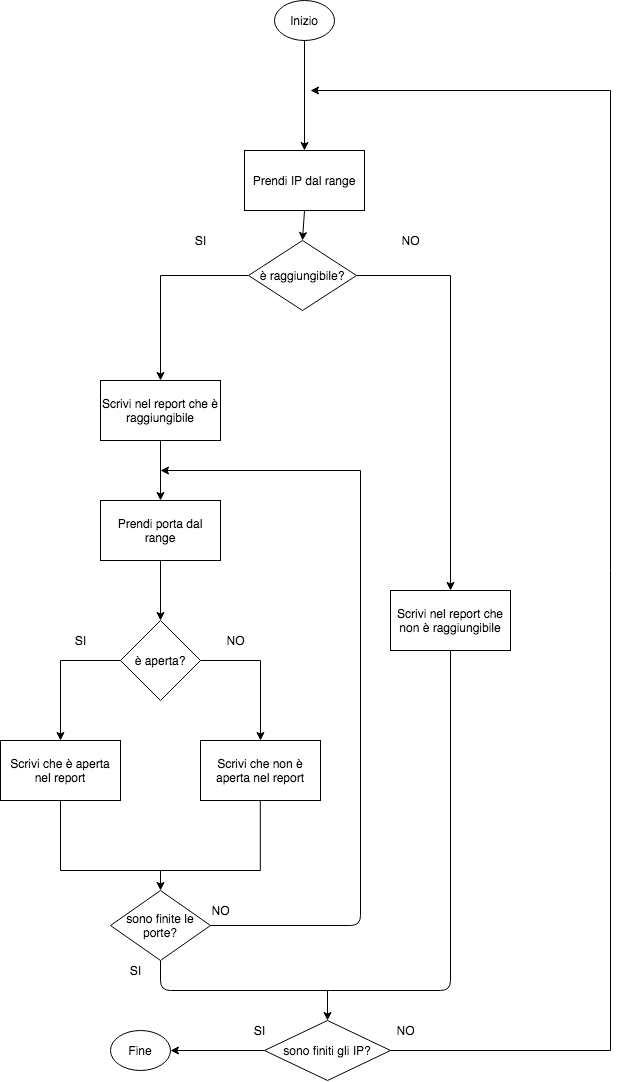

The diagram above was exported from draw.io. Its source (the exported page's mxGraphModel, read from the mxfile embedded in the PNG):
<mxGraphModel dx="2070" dy="1685" grid="1" gridSize="10" guides="1" tooltips="1" connect="1" arrows="1" fold="1" page="1" pageScale="1" pageWidth="827" pageHeight="1169" math="0" shadow="0">
  <root>
    <mxCell id="0" />
    <mxCell id="1" parent="0" />
    <mxCell id="jbCftnSAPD2wyzMCdLbI-51" style="edgeStyle=orthogonalEdgeStyle;rounded=0;orthogonalLoop=1;jettySize=auto;html=1;entryX=0.5;entryY=0;entryDx=0;entryDy=0;" parent="1" source="jbCftnSAPD2wyzMCdLbI-1" target="jbCftnSAPD2wyzMCdLbI-3" edge="1">
      <mxGeometry relative="1" as="geometry">
        <mxPoint x="414" y="160" as="targetPoint" />
      </mxGeometry>
    </mxCell>
    <mxCell id="jbCftnSAPD2wyzMCdLbI-1" value="Inizio" style="ellipse;whiteSpace=wrap;html=1;" parent="1" vertex="1">
      <mxGeometry x="384" y="20" width="60" height="40" as="geometry" />
    </mxCell>
    <mxCell id="jbCftnSAPD2wyzMCdLbI-16" style="edgeStyle=orthogonalEdgeStyle;rounded=0;orthogonalLoop=1;jettySize=auto;html=1;exitX=0.5;exitY=1;exitDx=0;exitDy=0;entryX=0.5;entryY=0;entryDx=0;entryDy=0;" parent="1" source="jbCftnSAPD2wyzMCdLbI-3" target="jbCftnSAPD2wyzMCdLbI-5" edge="1">
      <mxGeometry relative="1" as="geometry" />
    </mxCell>
    <mxCell id="jbCftnSAPD2wyzMCdLbI-3" value="Prendi IP dal range" style="rounded=0;whiteSpace=wrap;html=1;" parent="1" vertex="1">
      <mxGeometry x="354" y="170" width="120" height="60" as="geometry" />
    </mxCell>
    <mxCell id="jbCftnSAPD2wyzMCdLbI-7" value="" style="edgeStyle=orthogonalEdgeStyle;rounded=0;orthogonalLoop=1;jettySize=auto;html=1;" parent="1" source="jbCftnSAPD2wyzMCdLbI-5" target="jbCftnSAPD2wyzMCdLbI-6" edge="1">
      <mxGeometry relative="1" as="geometry" />
    </mxCell>
    <mxCell id="jbCftnSAPD2wyzMCdLbI-11" style="edgeStyle=orthogonalEdgeStyle;rounded=0;orthogonalLoop=1;jettySize=auto;html=1;" parent="1" source="jbCftnSAPD2wyzMCdLbI-5" target="jbCftnSAPD2wyzMCdLbI-12" edge="1">
      <mxGeometry relative="1" as="geometry">
        <mxPoint x="560" y="400" as="targetPoint" />
      </mxGeometry>
    </mxCell>
    <mxCell id="jbCftnSAPD2wyzMCdLbI-5" value="è raggiungibile?" style="rhombus;whiteSpace=wrap;html=1;" parent="1" vertex="1">
      <mxGeometry x="358" y="260" width="108" height="70" as="geometry" />
    </mxCell>
    <mxCell id="jbCftnSAPD2wyzMCdLbI-13" style="edgeStyle=orthogonalEdgeStyle;rounded=0;orthogonalLoop=1;jettySize=auto;html=1;" parent="1" source="jbCftnSAPD2wyzMCdLbI-6" edge="1">
      <mxGeometry relative="1" as="geometry">
        <mxPoint x="270" y="520" as="targetPoint" />
      </mxGeometry>
    </mxCell>
    <mxCell id="jbCftnSAPD2wyzMCdLbI-6" value="Scrivi nel report che è raggiungibile" style="whiteSpace=wrap;html=1;" parent="1" vertex="1">
      <mxGeometry x="210" y="400" width="120" height="60" as="geometry" />
    </mxCell>
    <mxCell id="jbCftnSAPD2wyzMCdLbI-8" value="SI" style="text;html=1;align=center;verticalAlign=middle;resizable=0;points=[];autosize=1;" parent="1" vertex="1">
      <mxGeometry x="295" y="250" width="30" height="20" as="geometry" />
    </mxCell>
    <mxCell id="jbCftnSAPD2wyzMCdLbI-9" value="NO" style="text;html=1;align=center;verticalAlign=middle;resizable=0;points=[];autosize=1;" parent="1" vertex="1">
      <mxGeometry x="505" y="250" width="30" height="20" as="geometry" />
    </mxCell>
    <mxCell id="jbCftnSAPD2wyzMCdLbI-12" value="Scrivi nel report che non è raggiungibile" style="rounded=0;whiteSpace=wrap;html=1;" parent="1" vertex="1">
      <mxGeometry x="500" y="610" width="120" height="60" as="geometry" />
    </mxCell>
    <mxCell id="jbCftnSAPD2wyzMCdLbI-17" style="edgeStyle=orthogonalEdgeStyle;rounded=0;orthogonalLoop=1;jettySize=auto;html=1;" parent="1" source="jbCftnSAPD2wyzMCdLbI-14" edge="1">
      <mxGeometry relative="1" as="geometry">
        <mxPoint x="270" y="640" as="targetPoint" />
      </mxGeometry>
    </mxCell>
    <mxCell id="jbCftnSAPD2wyzMCdLbI-14" value="Prendi porta dal range" style="rounded=0;whiteSpace=wrap;html=1;" parent="1" vertex="1">
      <mxGeometry x="210" y="520" width="120" height="60" as="geometry" />
    </mxCell>
    <mxCell id="jbCftnSAPD2wyzMCdLbI-19" style="edgeStyle=orthogonalEdgeStyle;rounded=0;orthogonalLoop=1;jettySize=auto;html=1;" parent="1" source="jbCftnSAPD2wyzMCdLbI-18" edge="1">
      <mxGeometry relative="1" as="geometry">
        <mxPoint x="170" y="760" as="targetPoint" />
      </mxGeometry>
    </mxCell>
    <mxCell id="jbCftnSAPD2wyzMCdLbI-20" style="edgeStyle=orthogonalEdgeStyle;rounded=0;orthogonalLoop=1;jettySize=auto;html=1;" parent="1" source="jbCftnSAPD2wyzMCdLbI-18" edge="1">
      <mxGeometry relative="1" as="geometry">
        <mxPoint x="370" y="760" as="targetPoint" />
      </mxGeometry>
    </mxCell>
    <mxCell id="jbCftnSAPD2wyzMCdLbI-18" value="è aperta?" style="rhombus;whiteSpace=wrap;html=1;" parent="1" vertex="1">
      <mxGeometry x="230" y="640" width="80" height="80" as="geometry" />
    </mxCell>
    <mxCell id="jbCftnSAPD2wyzMCdLbI-21" value="SI" style="text;html=1;align=center;verticalAlign=middle;resizable=0;points=[];autosize=1;" parent="1" vertex="1">
      <mxGeometry x="175" y="650" width="30" height="20" as="geometry" />
    </mxCell>
    <mxCell id="jbCftnSAPD2wyzMCdLbI-22" value="NO" style="text;html=1;align=center;verticalAlign=middle;resizable=0;points=[];autosize=1;" parent="1" vertex="1">
      <mxGeometry x="330" y="650" width="30" height="20" as="geometry" />
    </mxCell>
    <mxCell id="jbCftnSAPD2wyzMCdLbI-23" value="Scrivi che è aperta nel report" style="rounded=0;whiteSpace=wrap;html=1;" parent="1" vertex="1">
      <mxGeometry x="110" y="760" width="120" height="60" as="geometry" />
    </mxCell>
    <mxCell id="jbCftnSAPD2wyzMCdLbI-25" value="Scrivi che non è aperta nel report" style="rounded=0;whiteSpace=wrap;html=1;" parent="1" vertex="1">
      <mxGeometry x="310" y="760" width="120" height="60" as="geometry" />
    </mxCell>
    <mxCell id="jbCftnSAPD2wyzMCdLbI-30" value="" style="endArrow=none;html=1;entryX=0.5;entryY=1;entryDx=0;entryDy=0;" parent="1" target="jbCftnSAPD2wyzMCdLbI-23" edge="1">
      <mxGeometry width="50" height="50" relative="1" as="geometry">
        <mxPoint x="170" y="890" as="sourcePoint" />
        <mxPoint x="175" y="830" as="targetPoint" />
      </mxGeometry>
    </mxCell>
    <mxCell id="jbCftnSAPD2wyzMCdLbI-33" value="" style="endArrow=none;html=1;" parent="1" edge="1">
      <mxGeometry width="50" height="50" relative="1" as="geometry">
        <mxPoint x="369.8" y="890" as="sourcePoint" />
        <mxPoint x="369.8" y="820" as="targetPoint" />
      </mxGeometry>
    </mxCell>
    <mxCell id="jbCftnSAPD2wyzMCdLbI-34" value="" style="endArrow=none;html=1;entryX=0.5;entryY=1;entryDx=0;entryDy=0;" parent="1" target="jbCftnSAPD2wyzMCdLbI-12" edge="1">
      <mxGeometry width="50" height="50" relative="1" as="geometry">
        <mxPoint x="440" y="1010" as="sourcePoint" />
        <mxPoint x="560" y="710" as="targetPoint" />
        <Array as="points">
          <mxPoint x="560" y="1010" />
        </Array>
      </mxGeometry>
    </mxCell>
    <mxCell id="jbCftnSAPD2wyzMCdLbI-36" value="" style="endArrow=none;html=1;" parent="1" edge="1">
      <mxGeometry width="50" height="50" relative="1" as="geometry">
        <mxPoint x="170" y="890" as="sourcePoint" />
        <mxPoint x="370" y="890" as="targetPoint" />
      </mxGeometry>
    </mxCell>
    <mxCell id="jbCftnSAPD2wyzMCdLbI-44" value="" style="endArrow=none;html=1;exitX=0.5;exitY=1;exitDx=0;exitDy=0;" parent="1" edge="1" source="g6VS2RBNz-Uj_vjhpiti-1">
      <mxGeometry width="50" height="50" relative="1" as="geometry">
        <mxPoint x="280" y="1030" as="sourcePoint" />
        <mxPoint x="440" y="1010" as="targetPoint" />
        <Array as="points">
          <mxPoint x="270" y="1010" />
        </Array>
      </mxGeometry>
    </mxCell>
    <mxCell id="jbCftnSAPD2wyzMCdLbI-49" style="edgeStyle=orthogonalEdgeStyle;rounded=0;orthogonalLoop=1;jettySize=auto;html=1;" parent="1" source="jbCftnSAPD2wyzMCdLbI-47" edge="1">
      <mxGeometry relative="1" as="geometry">
        <mxPoint x="420" y="110" as="targetPoint" />
        <Array as="points">
          <mxPoint x="720" y="1070" />
        </Array>
      </mxGeometry>
    </mxCell>
    <mxCell id="jbCftnSAPD2wyzMCdLbI-54" style="edgeStyle=orthogonalEdgeStyle;rounded=0;orthogonalLoop=1;jettySize=auto;html=1;" parent="1" source="jbCftnSAPD2wyzMCdLbI-47" edge="1">
      <mxGeometry relative="1" as="geometry">
        <mxPoint x="280" y="1070" as="targetPoint" />
      </mxGeometry>
    </mxCell>
    <mxCell id="jbCftnSAPD2wyzMCdLbI-47" value="sono finiti gli IP?" style="rhombus;whiteSpace=wrap;html=1;" parent="1" vertex="1">
      <mxGeometry x="374" y="1040" width="126" height="60" as="geometry" />
    </mxCell>
    <mxCell id="jbCftnSAPD2wyzMCdLbI-52" value="NO" style="text;html=1;align=center;verticalAlign=middle;resizable=0;points=[];autosize=1;" parent="1" vertex="1">
      <mxGeometry x="500" y="1040" width="30" height="20" as="geometry" />
    </mxCell>
    <mxCell id="jbCftnSAPD2wyzMCdLbI-53" value="SI" style="text;html=1;align=center;verticalAlign=middle;resizable=0;points=[];autosize=1;" parent="1" vertex="1">
      <mxGeometry x="354" y="1040" width="30" height="20" as="geometry" />
    </mxCell>
    <mxCell id="jbCftnSAPD2wyzMCdLbI-56" value="Fine" style="ellipse;whiteSpace=wrap;html=1;" parent="1" vertex="1">
      <mxGeometry x="220" y="1050" width="60" height="40" as="geometry" />
    </mxCell>
    <mxCell id="g6VS2RBNz-Uj_vjhpiti-1" value="sono finite le porte?" style="rhombus;whiteSpace=wrap;html=1;" vertex="1" parent="1">
      <mxGeometry x="220" y="910" width="100" height="70" as="geometry" />
    </mxCell>
    <mxCell id="g6VS2RBNz-Uj_vjhpiti-2" value="" style="endArrow=classic;html=1;entryX=0.5;entryY=0;entryDx=0;entryDy=0;" edge="1" parent="1" target="g6VS2RBNz-Uj_vjhpiti-1">
      <mxGeometry width="50" height="50" relative="1" as="geometry">
        <mxPoint x="270" y="890" as="sourcePoint" />
        <mxPoint x="440" y="770" as="targetPoint" />
      </mxGeometry>
    </mxCell>
    <mxCell id="g6VS2RBNz-Uj_vjhpiti-3" value="" style="endArrow=none;html=1;exitX=1;exitY=0.5;exitDx=0;exitDy=0;" edge="1" parent="1" source="g6VS2RBNz-Uj_vjhpiti-1">
      <mxGeometry width="50" height="50" relative="1" as="geometry">
        <mxPoint x="320" y="1000" as="sourcePoint" />
        <mxPoint x="470" y="490" as="targetPoint" />
        <Array as="points">
          <mxPoint x="470" y="945" />
        </Array>
      </mxGeometry>
    </mxCell>
    <mxCell id="g6VS2RBNz-Uj_vjhpiti-5" value="" style="endArrow=classic;html=1;" edge="1" parent="1">
      <mxGeometry width="50" height="50" relative="1" as="geometry">
        <mxPoint x="470" y="490" as="sourcePoint" />
        <mxPoint x="270" y="490" as="targetPoint" />
      </mxGeometry>
    </mxCell>
    <mxCell id="g6VS2RBNz-Uj_vjhpiti-6" value="NO" style="text;html=1;align=center;verticalAlign=middle;resizable=0;points=[];autosize=1;" vertex="1" parent="1">
      <mxGeometry x="315" y="920" width="30" height="20" as="geometry" />
    </mxCell>
    <mxCell id="g6VS2RBNz-Uj_vjhpiti-7" value="SI" style="text;html=1;align=center;verticalAlign=middle;resizable=0;points=[];autosize=1;" vertex="1" parent="1">
      <mxGeometry x="230" y="980" width="30" height="20" as="geometry" />
    </mxCell>
    <mxCell id="g6VS2RBNz-Uj_vjhpiti-11" value="" style="endArrow=classic;html=1;entryX=0.5;entryY=0;entryDx=0;entryDy=0;" edge="1" parent="1" target="jbCftnSAPD2wyzMCdLbI-47">
      <mxGeometry width="50" height="50" relative="1" as="geometry">
        <mxPoint x="437" y="1010" as="sourcePoint" />
        <mxPoint x="260" y="920" as="targetPoint" />
      </mxGeometry>
    </mxCell>
  </root>
</mxGraphModel>